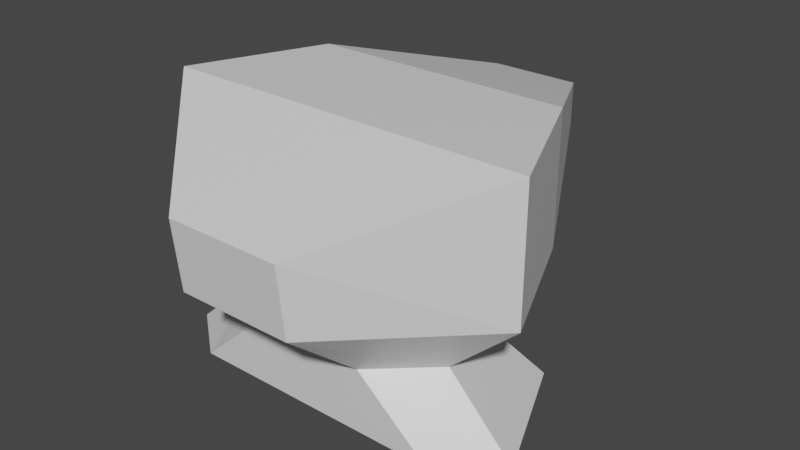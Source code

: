 # Source: laser.blend  (saved by Blender 2.90.8; exported with 4.5.12 LTS)
import bpy
from mathutils import Matrix  # noqa: F401  (used for matrix-valued properties, if any)

bpy.ops.wm.read_factory_settings(use_empty=True)
scene = bpy.context.scene
scene.name = 'Scene'

# ---- collections
col_collection = bpy.data.collections.new('Collection'); scene.collection.children.link(col_collection)

# ---- materials (node trees are filled in below, after node groups)
mat_material = bpy.data.materials.new('Material')
mat_material.alpha_threshold = 0.0
mat_material.use_transparent_shadow = False
mat_material.line_color = (0.0, 0.0, 0.0, 1.0)

# ---- material node trees
mat_material.use_nodes = True; mat_material.node_tree.nodes.clear()
_N = mat_material.node_tree.nodes; _L = mat_material.node_tree.links
n0 = _N.new('ShaderNodeOutputMaterial'); n0.name = 'Material Output'; n0.location = (300, 300)
n1 = _N.new('ShaderNodeBsdfPrincipled'); n1.name = 'Principled BSDF'; n1.location = (10, 300)
n1.distribution = 'GGX'
n1.subsurface_method = 'BURLEY'
n1.inputs[2].default_value = 0.4
n1.inputs[3].default_value = 1.45
n1.inputs[27].default_value = (0.0, 0.0, 0.0, 1.0)
n1.inputs[28].default_value = 1.0
_L.new(n1.outputs[0], n0.inputs[0])
n0.is_active_output = True

# ---- world
world_world = bpy.data.worlds.new('World'); scene.world = world_world
world_world.use_nodes = True; world_world.node_tree.nodes.clear()
_N = world_world.node_tree.nodes; _L = world_world.node_tree.links
n0 = _N.new('ShaderNodeOutputWorld'); n0.name = 'World Output'; n0.location = (300, 300)
n1 = _N.new('ShaderNodeBackground'); n1.name = 'Background'; n1.location = (10, 300)
n1.inputs[0].default_value = (0.05088, 0.05088, 0.05088, 1.0)
_L.new(n1.outputs[0], n0.inputs[0])
n0.is_active_output = True
world_world.color = (0.05088, 0.05088, 0.05088)
world_world.use_sun_shadow = False
world_world.sun_shadow_jitter_overblur = 0.0

# ---- meshes
me_cube = bpy.data.meshes.new('Cube')
me_cube.from_pydata([(1.0, 1.0, 1.0), (1.0, 1.0, -1.0), (0.4471, -1.0, 0.5346), (1.0, -0.3376, -1.0), (-1.0, 1.0, 1.0), (-1.0, 1.0, -1.0), (-0.4471, -1.0, 0.5346), (-1.0, -0.3376, -1.0), (-1.423, 0.0, -1.0), (1.423, 0.0, 1.0), (-1.423, 0.0, 1.0), (1.423, 0.0, -1.0), (1.0, 1.0, 0.0), (-0.4471, -0.9465, 0.0), (0.4471, -0.9465, 0.0), (-1.0, 1.0, 0.0), (1.423, 0.0, 0.0), (-1.423, 0.0, 0.0), (0.3451, 2.222, 0.6726), (-0.3451, 2.222, 0.6726), (0.3451, 2.222, 0.3274), (-0.3451, 2.222, 0.3274), (0.6168, 0.6625, -0.5), (0.4462, -0.3503, -0.5), (-0.6168, 0.6625, -0.5), (0.8775, 0.04573, -0.5), (-0.8775, 0.04573, -0.5), (-0.4462, -0.3503, -0.5)], [], [(9, 10, 6, 2), (14, 2, 6, 13), (17, 10, 4, 15), (8, 11, 3, 7), (16, 9, 2, 14), (0, 12, 20, 18), (12, 0, 9, 16), (5, 1, 11, 8), (13, 6, 10, 17), (0, 4, 10, 9), (27, 13, 17, 26), (22, 12, 16, 25), (24, 15, 12, 22), (25, 16, 14, 23), (26, 17, 15, 24), (23, 14, 13, 27), (21, 19, 18, 20), (15, 4, 19, 21), (4, 0, 18, 19), (12, 15, 21, 20), (3, 23, 27, 7), (8, 26, 24, 5), (11, 25, 23, 3), (5, 24, 22, 1), (1, 22, 25, 11), (7, 27, 26, 8)])
_uv = me_cube.uv_layers.new(name='UVMap')
_uv.uv.foreach_set('vector', [0.625, 0.625, 0.875, 0.625, 0.875, 0.75, 0.625, 0.75, 0.5, 0.75, 0.625, 0.75, 0.625, 1.0, 0.5, 1.0, 0.5, 0.125, 0.625, 0.125, 0.625, 0.25, 0.5, 0.25, 0.125, 0.625, 0.375, 0.625, 0.375, 0.75, 0.125, 0.75, 0.5, 0.625, 0.625, 0.625, 0.625, 0.75, 0.5, 0.75, 0.625, 0.5, 0.5, 0.5, 0.5, 0.5, 0.625, 0.5, 0.5, 0.5, 0.625, 0.5, 0.625, 0.625, 0.5, 0.625, 0.125, 0.5, 0.375, 0.5, 0.375, 0.625, 0.125, 0.625, 0.5, 0.0, 0.625, 0.0, 0.625, 0.125, 0.5, 0.125, 0.625, 0.5, 0.875, 0.5, 0.875, 0.625, 0.625, 0.625, 0.4375, 0.0, 0.5, 0.0, 0.5, 0.125, 0.4375, 0.125, 0.4375, 0.5, 0.5, 0.5, 0.5, 0.625, 0.4375, 0.625, 0.4375, 0.25, 0.5, 0.25, 0.5, 0.5, 0.4375, 0.5, 0.4375, 0.625, 0.5, 0.625, 0.5, 0.75, 0.4375, 0.75, 0.4375, 0.125, 0.5, 0.125, 0.5, 0.25, 0.4375, 0.25, 0.4375, 0.75, 0.5, 0.75, 0.5, 1.0, 0.4375, 1.0, 0.5, 0.25, 0.625, 0.25, 0.625, 0.5, 0.5, 0.5, 0.5, 0.25, 0.625, 0.25, 0.625, 0.25, 0.5, 0.25, 0.875, 0.5, 0.625, 0.5, 0.625, 0.5, 0.875, 0.5, 0.5, 0.5, 0.5, 0.25, 0.5, 0.25, 0.5, 0.5, 0.375, 0.75, 0.4375, 0.75, 0.4375, 1.0, 0.375, 1.0, 0.375, 0.125, 0.4375, 0.125, 0.4375, 0.25, 0.375, 0.25, 0.375, 0.625, 0.4375, 0.625, 0.4375, 0.75, 0.375, 0.75, 0.375, 0.25, 0.4375, 0.25, 0.4375, 0.5, 0.375, 0.5, 0.375, 0.5, 0.4375, 0.5, 0.4375, 0.625, 0.375, 0.625, 0.375, 0.0, 0.4375, 0.0, 0.4375, 0.125, 0.375, 0.125])
me_cube.materials.append(mat_material)
me_cube.use_remesh_preserve_volume = False
me_cube.use_remesh_preserve_attributes = False
me_cube.use_mirror_vertex_groups = False
me_cube.update()

# ---- objects
ob_cube = bpy.data.objects.new('Cube', me_cube)

# ---- transforms, parenting, visibility, modifiers, constraints
ob_cube.location = (0.0, 0.0, 0.0)
ob_cube.lock_rotations_4d = False
ob_cube.empty_display_type = 'ARROWS'
ob_cube.lineart.crease_threshold = 0.0

# ---- collection membership
col_collection.objects.link(ob_cube)

# ---- scene / render settings (as saved in the file)
scene.frame_start = 1; scene.frame_end = 250; scene.frame_set(1)
scene.render.engine = 'BLENDER_EEVEE_NEXT'
scene.cycles.use_denoising = False
scene.cycles.samples = 128
scene.cycles.sampling_pattern = 'TABULATED_SOBOL'
scene.cycles.use_adaptive_sampling = False
scene.cycles.use_light_tree = False
scene.view_settings.view_transform = 'Filmic'
bpy.context.view_layer.update()

# ---- added for rendering (the .blend has no active camera and no usable light): camera, sun
cam_auto = bpy.data.cameras.new('AutoCamera')
cam_auto.lens = 50.0
cam_auto.sensor_width = 36.0
cam_auto.clip_end = 1000.0
ob_auto_camera = bpy.data.objects.new('AutoCamera', cam_auto)
scene.collection.objects.link(ob_auto_camera)
ob_auto_camera.location = (4.38668, -4.65291, 3.50934)
ob_auto_camera.rotation_euler = (1.09748, -7.21219e-08, 0.694738)
scene.camera = ob_auto_camera
light_auto_sun = bpy.data.lights.new('AutoSun', 'SUN')
light_auto_sun.energy = 3.0
light_auto_sun.angle = 0.0523599
ob_auto_sun = bpy.data.objects.new('AutoSun', light_auto_sun)
scene.collection.objects.link(ob_auto_sun)
ob_auto_sun.rotation_euler = (0.872665, 0.174533, 0.523599)
bpy.context.view_layer.update()
